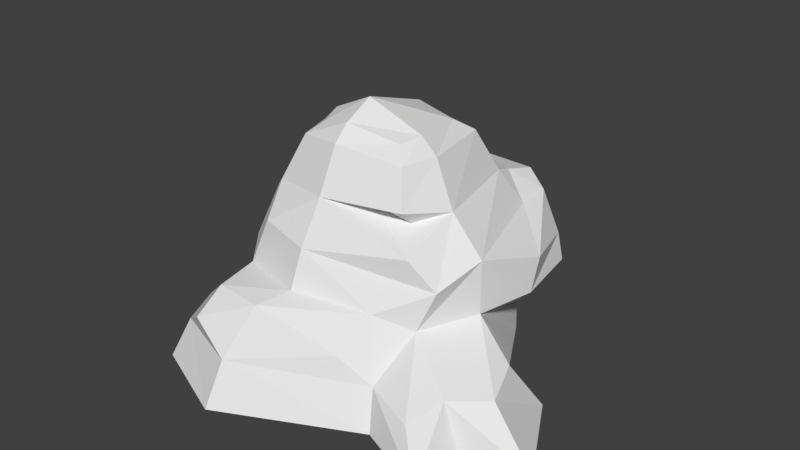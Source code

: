 # Source: Rock.blend  (saved by Blender 2.79.0; exported with 4.5.12 LTS)
import bpy
from mathutils import Matrix  # noqa: F401  (used for matrix-valued properties, if any)

bpy.ops.wm.read_factory_settings(use_empty=True)
scene = bpy.context.scene
scene.name = 'Scene'

# ---- collections
col_collection_1 = bpy.data.collections.new('Collection 1'); scene.collection.children.link(col_collection_1)

# ---- world
world_world = bpy.data.worlds.new('World'); scene.world = world_world
world_world.color = (0.05088, 0.05088, 0.05088)
world_world.use_sun_shadow = False
world_world.sun_shadow_jitter_overblur = 0.0
world_world.cycles.sampling_method = 'MANUAL'

# ---- meshes
me_cube_002 = bpy.data.meshes.new('Cube.002')
me_cube_002.from_pydata([(-1.118, -1.003, -0.9899), (-1.0, 1.035, -0.9899), (-1.125, 1.123, 0.4845), (1.119, -1.0, -0.9899), (1.281, -0.877, 0.4066), (1.0, 1.0, -0.9899), (0.9938, 1.005, 0.6031), (-1.424, -0.3475, -0.9899), (1.418, 0.2014, -0.9899), (1.428, -0.3475, 0.6022), (-0.1689, 1.462, -0.9899), (-0.1689, -1.405, -0.9899), (-0.1511, -1.271, 0.5777), (-0.2011, -0.4598, -0.9899), (-1.005, -0.2816, 0.9977), (-0.8183, 0.8233, 0.9823), (-0.1397, 1.023, 0.9801), (0.7564, 0.8595, 0.981), (1.007, -0.2816, 0.9823), (0.7757, -0.8048, 1.082), (-0.138, -0.994, 1.058), (-0.8521, -0.8157, 0.9965), (-1.259, -0.7744, -0.4875), (-1.0, 1.016, -0.6269), (1.0, 0.9815, -0.6215), (1.119, -0.9935, -0.03028), (1.428, -0.3432, -0.009611), (-1.424, -0.3403, -0.5277), (-0.1689, 1.435, -0.6934), (-1.775, -0.8733, -0.9899), (-1.599, -1.916, -0.9899), (0.9253, -1.429, -0.5432), (1.015, -1.589, -0.9899), (-0.5577, -2.357, -0.9899), (-0.5084, -2.121, -0.4802), (-1.458, -1.727, -0.5427), (-0.2635, 1.818, 0.3274), (0.9822, 1.43, 0.6108), (1.624, 0.4063, 0.4035), (-0.7811, 1.447, -0.5552), (1.588, 0.328, -0.0008608), (-1.784, 1.523, -0.5849), (-1.91, 1.803, -0.9899), (-1.079, 2.23, -0.9899), (-2.334, 0.4202, -0.9899), (-2.208, 0.1663, -0.4857), (-0.9524, 1.942, -0.6513), (1.744, -1.334, -0.3832), (1.975, -1.357, -0.9899), (1.871, -1.946, -0.9899), (0.743, -1.221, 0.1229), (-0.1628, -1.438, 0.1584), (-1.007, -1.17, 0.08911), (-1.227, 0.8208, -0.1412), (-1.529, -0.09756, -0.1281), (-0.3082, 1.206, 0.9511), (-0.1132, -0.239, 1.924), (-0.7759, -0.2293, 1.503), (-0.5937, -0.2211, 1.689), (-0.4653, 0.4515, 1.615), (-0.6343, 0.6107, 1.487), (-0.1171, 0.764, 1.487), (-0.112, 0.564, 1.657), (0.4396, 0.439, 1.613), (0.6103, 0.6091, 1.487), (0.7535, -0.2294, 1.487), (0.5596, -0.22, 1.663), (0.4757, -0.4697, 1.629), (0.6363, -0.6355, 1.487), (-0.1169, -0.7688, 1.567), (-0.1122, -0.5912, 1.749), (-0.5064, -0.4763, 1.645), (-0.6597, -0.6351, 1.502), (-0.2547, 1.412, 0.7745), (0.7675, 1.468, 0.8006), (0.7149, 1.104, 0.8919), (0.5584, -1.545, -0.2744), (-0.3189, -1.788, 0.09192), (-0.9621, -2.029, -0.1889), (-1.371, -1.481, -0.3029), (-0.8945, -1.731, 0.08759), (1.507, -1.626, -0.614), (-1.924, 0.9289, -0.1526), (-1.354, 0.9909, -0.1624), (-1.918, 0.263, -0.0637), (-2.135, 0.5382, -0.3241), (-1.751, -0.8604, -0.9899), (-1.563, -1.109, -0.6098), (-1.492, -0.4971, -0.5686), (-0.9142, -0.7995, 0.9205), (-1.19, -0.8888, 0.2767), (-0.7754, -1.134, 0.6481), (-1.424, -0.3451, 0.2271), (-1.219, -0.2541, 0.8851), (-1.314, 0.01107, 0.6022), (0.9842, -0.9755, 0.7161), (1.919, -0.5111, -0.3303), (2.065, -0.06976, -0.9899), (2.091, -0.9941, -0.4145), (2.613, -1.079, -0.9899), (1.194, 1.335, -0.3273), (0.9696, 1.657, 0.1837), (1.295, 1.292, 0.2243), (1.393, 1.249, -0.06069), (0.6103, 1.644, 0.1377), (0.02556, 1.789, -0.3992), (-0.3768, 1.794, -0.1993), (0.7465, -0.6175, 0.9051), (0.3286, -0.6638, 0.9851), (-0.2025, 1.578, 0.7618), (-0.1851, 1.558, 0.5648), (-0.2374, 1.391, 0.5775), (0.7322, 1.083, 0.6949), (-0.5728, 0.5527, 1.534), (-0.1155, 0.7002, 1.541), (-0.1131, 0.4151, 1.207), (-0.1096, 0.2789, 1.323), (0.442, 0.1539, 1.278), (-0.5703, 0.2676, 1.199), (-1.487, 0.3052, 0.1915), (-1.085, -0.2455, -0.2368), (-0.7826, 0.6728, -0.25), (-0.8086, 0.433, -0.02983)], [], [(26, 24, 40), (89, 91, 12, 20, 21), (13, 8, 3, 11), (52, 90, 22), (9, 6, 17, 18), (10, 5, 8, 13), (9, 26, 40, 38), (93, 89, 21, 14), (1, 10, 13, 7), (4, 9, 18, 95), (73, 15, 55), (7, 13, 11, 0), (50, 12, 51), (19, 18, 65, 68), (17, 16, 61, 64), (56, 58, 71, 70), (39, 53, 2), (15, 2, 94), (6, 75, 17), (12, 4, 95, 20), (7, 27, 45, 44), (52, 12, 91), (11, 3, 32, 33), (10, 28, 24, 5), (27, 23, 53, 54), (32, 31, 34, 33), (22, 27, 88, 87, 35), (33, 34, 35, 30), (0, 11, 33, 30), (7, 0, 30, 29), (81, 49, 47), (27, 7, 29, 86, 88), (24, 28, 105, 100), (36, 2, 109), (6, 9, 38, 37), (40, 103, 102, 38), (42, 41, 46, 43), (44, 45, 41, 42), (10, 1, 42, 43), (28, 10, 43, 46), (39, 28, 46), (1, 7, 44, 42), (32, 3, 48, 49), (25, 31, 81, 47), (3, 8, 48), (22, 79, 52), (35, 34, 78, 79), (51, 52, 80, 77), (52, 51, 12), (50, 51, 77, 76), (41, 45, 85, 82), (54, 53, 83, 84), (85, 45, 84), (109, 74, 36), (37, 36, 74), (39, 36, 106), (62, 59, 58, 56), (16, 15, 60, 61), (18, 17, 64, 65), (20, 19, 68, 69), (63, 62, 56, 66), (21, 20, 69, 72), (15, 14, 57, 60), (66, 56, 70, 67), (58, 59, 113, 60, 57), (63, 114, 115, 117), (66, 67, 68, 65), (70, 71, 72, 69), (71, 58, 57, 72), (63, 66, 65, 64), (59, 62, 113), (67, 70, 69, 68), (14, 21, 72, 57), (75, 109, 110, 112), (53, 39, 23), (79, 78, 80), (49, 81, 31, 32), (82, 85, 83), (83, 53, 23), (86, 87, 88), (30, 35, 87, 86, 29), (89, 90, 91), (92, 93, 94), (89, 93, 92, 90), (22, 90, 92, 27), (95, 108, 20), (20, 108, 19), (5, 26, 96), (80, 52, 79), (35, 79, 22), (48, 8, 97, 99), (47, 26, 25), (97, 96, 98, 99), (47, 98, 26), (47, 48, 99, 98), (8, 96, 97), (9, 4, 25, 26), (104, 36, 37, 101), (100, 103, 40, 24), (16, 17, 55), (75, 73, 55, 17), (37, 74, 75, 6), (16, 55, 15), (36, 39, 2), (100, 101, 102, 103), (36, 105, 106), (104, 101, 100, 105), (38, 102, 37), (90, 52, 91), (12, 50, 4), (4, 50, 25), (107, 19, 108), (54, 119, 122, 120), (41, 83, 23), (83, 41, 82), (54, 84, 45), (45, 27, 54), (54, 27, 92), (92, 94, 119), (105, 36, 104), (73, 109, 2), (106, 105, 39), (39, 105, 28), (39, 46, 23), (41, 23, 46), (111, 112, 110), (74, 109, 75), (73, 75, 112, 111), (109, 73, 111, 110), (116, 117, 115), (114, 63, 64, 61), (113, 114, 61, 60), (113, 62, 116, 118), (115, 118, 116), (62, 63, 117, 116), (114, 113, 118, 115), (2, 15, 73), (85, 84, 83), (15, 93, 14), (93, 15, 94), (121, 120, 122), (92, 119, 54), (119, 53, 121, 122), (53, 54, 120, 121), (102, 101, 37), (78, 34, 77), (76, 34, 31), (77, 34, 76), (76, 31, 50), (31, 25, 50), (78, 77, 80), (48, 47, 49), (8, 5, 96), (5, 24, 26), (94, 2, 53), (119, 94, 53), (98, 96, 26), (19, 107, 18), (108, 95, 107), (95, 18, 107)])
me_cube_002.use_remesh_preserve_volume = False
me_cube_002.use_remesh_preserve_attributes = False
me_cube_002.use_mirror_vertex_groups = False
me_cube_002.update()

# ---- objects
ob_cube = bpy.data.objects.new('Cube', me_cube_002)

# ---- transforms, parenting, visibility, modifiers, constraints
ob_cube.location = (0.0, 0.0, 1.0)
ob_cube.lineart.crease_threshold = 0.0

# ---- collection membership
col_collection_1.objects.link(ob_cube)

# ---- scene / render settings (as saved in the file)
scene.frame_start = 1; scene.frame_end = 250; scene.frame_set(0)
scene.render.engine = 'BLENDER_EEVEE_NEXT'
scene.render.resolution_percentage = 50
scene.render.dither_intensity = 0.0
scene.cycles.use_denoising = False
scene.cycles.samples = 128
scene.cycles.sampling_pattern = 'TABULATED_SOBOL'
scene.cycles.use_adaptive_sampling = False
scene.cycles.use_light_tree = False
scene.cycles.blur_glossy = 0.0
scene.cycles.sample_clamp_indirect = 0.0
scene.view_settings.view_transform = 'Standard'
bpy.context.view_layer.update()

# ---- added for rendering (the .blend has no active camera and no usable light): camera, sun
cam_auto = bpy.data.cameras.new('AutoCamera')
cam_auto.lens = 50.0
cam_auto.sensor_width = 36.0
cam_auto.clip_end = 1000.0
ob_auto_camera = bpy.data.objects.new('AutoCamera', cam_auto)
scene.collection.objects.link(ob_auto_camera)
ob_auto_camera.location = (6.93866, -8.22272, 6.90661)
ob_auto_camera.rotation_euler = (1.09748, -7.21219e-08, 0.694738)
scene.camera = ob_auto_camera
light_auto_sun = bpy.data.lights.new('AutoSun', 'SUN')
light_auto_sun.energy = 3.0
light_auto_sun.angle = 0.0523599
ob_auto_sun = bpy.data.objects.new('AutoSun', light_auto_sun)
scene.collection.objects.link(ob_auto_sun)
ob_auto_sun.rotation_euler = (0.872665, 0.174533, 0.523599)
bpy.context.view_layer.update()

